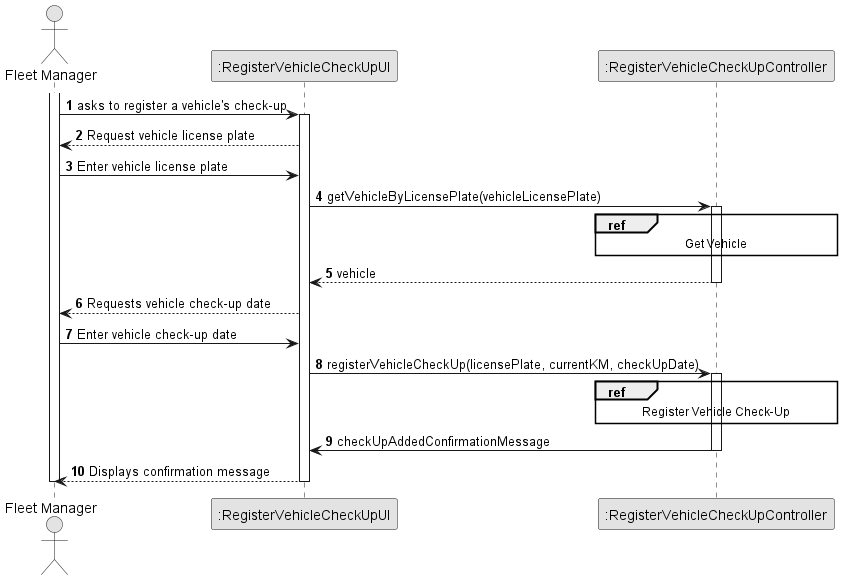

The diagram above was rendered by PlantUML. Its source (embedded in the PNG):
@startuml
skinparam monochrome true
skinparam packageStyle rectangle
skinparam shadowing false

autonumber

actor "Fleet Manager" as ADM
participant ":RegisterVehicleCheckUpUI" as UI
participant ":RegisterVehicleCheckUpController" as CTRL

activate ADM

ADM -> UI : asks to register a vehicle's check-up
activate UI

UI --> ADM: Request vehicle license plate
ADM -> UI: Enter vehicle license plate

UI -> CTRL : getVehicleByLicensePlate(vehicleLicensePlate)
activate CTRL
                ref over CTRL
                  Get Vehicle
                end ref
CTRL --> UI : vehicle
deactivate CTRL

UI --> ADM : Requests vehicle check-up date
ADM -> UI : Enter vehicle check-up date

UI -> CTRL : registerVehicleCheckUp(licensePlate, currentKM, checkUpDate)
activate CTRL

ref over CTRL
                 Register Vehicle Check-Up
                 end ref

CTRL -> UI: checkUpAddedConfirmationMessage
deactivate CTRL

UI --> ADM: Displays confirmation message
deactivate UI

deactivate ADM

@enduml